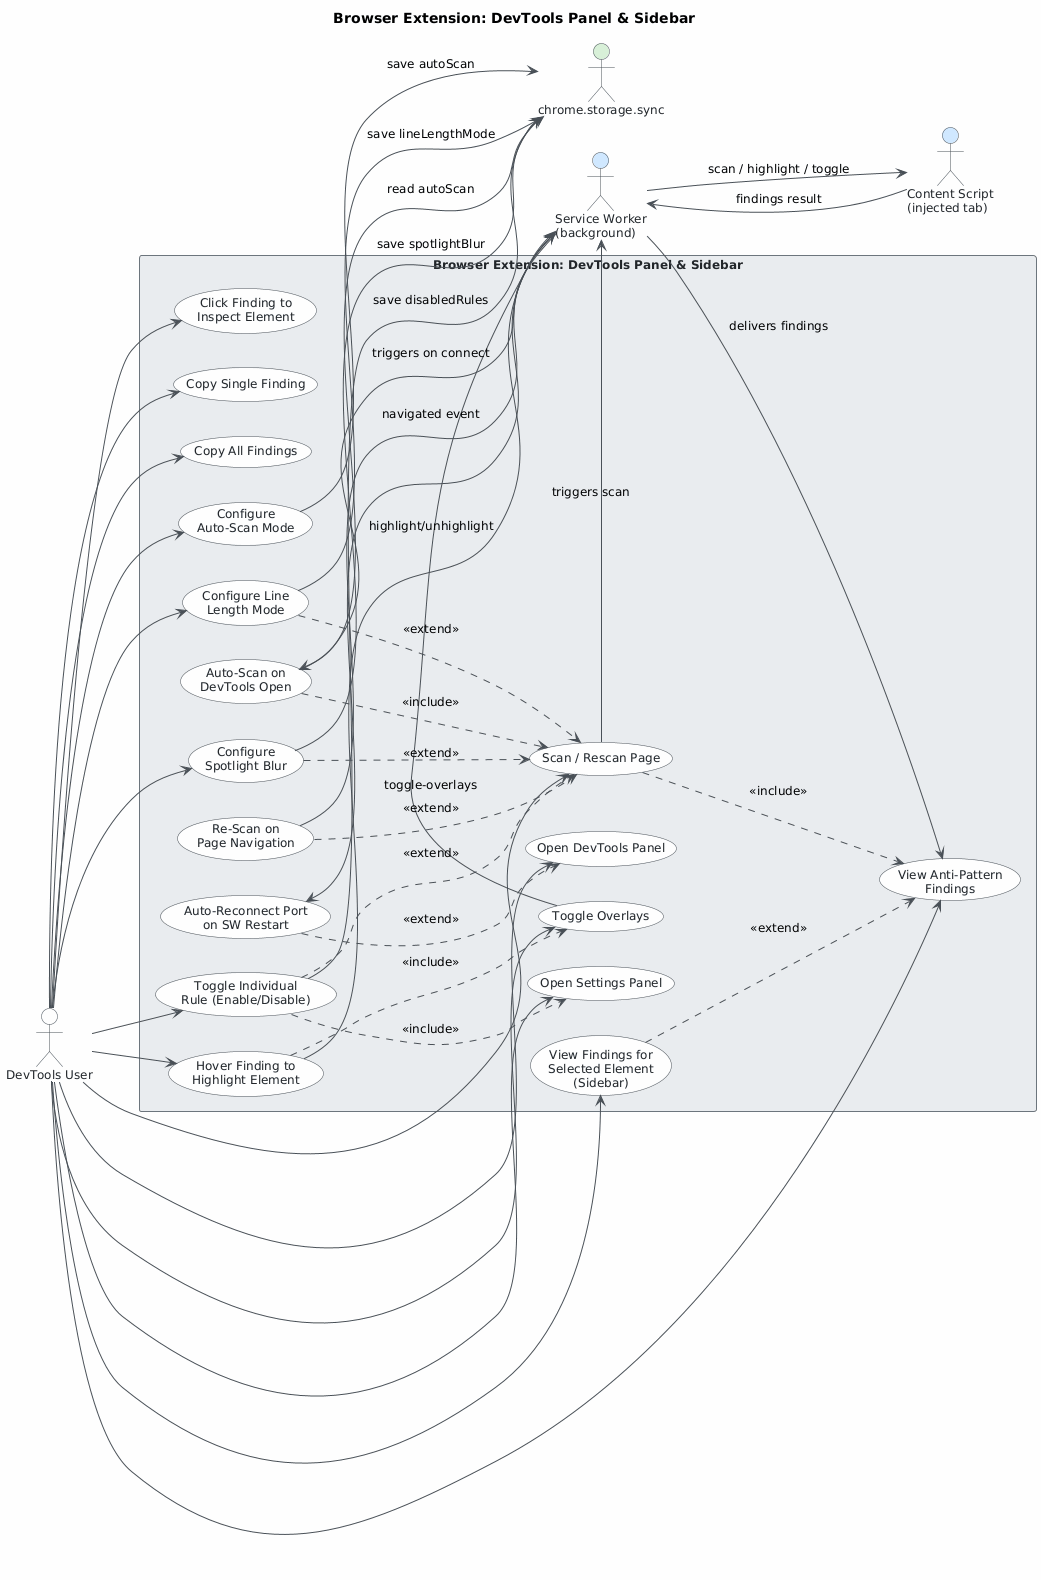

The diagram above was rendered by PlantUML. Its source (embedded in the PNG):
@startuml
skinparam classAttributeIconSize 0
skinparam shadowing false
skinparam defaultFontName "Segoe UI"
skinparam defaultFontSize 12
skinparam backgroundColor #FEFEFE
skinparam class {
    BackgroundColor #F8F9FA
    BorderColor #495057
    ArrowColor #495057
    FontColor #212529
}
skinparam package {
    BackgroundColor #E9ECEF
    BorderColor #6C757D
}
skinparam actor {
    BackgroundColor #F8F9FA
    BorderColor #495057
    FontColor #212529
}
skinparam usecase {
    BackgroundColor #F8F9FA
    BorderColor #495057
    FontColor #212529
    ArrowColor #495057
}
skinparam rectangle {
    BackgroundColor #E9ECEF
    BorderColor #6C757D
    FontColor #212529
}
skinparam ArrowColor #495057

title Browser Extension: DevTools Panel & Sidebar

left to right direction

' ── Primary Actor ──────────────────────────────────────────
actor "DevTools User" as DevUser

' ── Secondary / External Actors ────────────────────────────
actor "Service Worker\n(background)" as SW #D0E8FF
actor "Content Script\n(injected tab)" as CS #D0E8FF
actor "chrome.storage.sync" as Storage #D8F0D8

' ── System Boundary ─────────────────────────────────────────
rectangle "Browser Extension: DevTools Panel & Sidebar" {

    ' ── Panel lifecycle ─────────────────────────────────────
    usecase "Open DevTools Panel" as UC01
    usecase "Auto-Reconnect Port\non SW Restart" as UC16

    ' ── Scanning ────────────────────────────────────────────
    usecase "Auto-Scan on\nDevTools Open" as UC02
    usecase "Scan / Rescan Page" as UC03
    usecase "Re-Scan on\nPage Navigation" as UC17

    ' ── Findings display ────────────────────────────────────
    usecase "View Anti-Pattern\nFindings" as UC04
    usecase "View Findings for\nSelected Element\n(Sidebar)" as UC15

    ' ── Element interaction ──────────────────────────────────
    usecase "Hover Finding to\nHighlight Element" as UC06
    usecase "Click Finding to\nInspect Element" as UC07
    usecase "Toggle Overlays" as UC05

    ' ── Copy ────────────────────────────────────────────────
    usecase "Copy Single Finding" as UC08
    usecase "Copy All Findings" as UC09

    ' ── Settings ────────────────────────────────────────────
    usecase "Open Settings Panel" as UC10
    usecase "Toggle Individual\nRule (Enable/Disable)" as UC11
    usecase "Configure Line\nLength Mode" as UC12
    usecase "Configure\nSpotlight Blur" as UC13
    usecase "Configure\nAuto-Scan Mode" as UC14
}

' ── DevTools User associations ──────────────────────────────
DevUser --> UC01
DevUser --> UC03
DevUser --> UC04
DevUser --> UC05
DevUser --> UC06
DevUser --> UC07
DevUser --> UC08
DevUser --> UC09
DevUser --> UC10
DevUser --> UC11
DevUser --> UC12
DevUser --> UC13
DevUser --> UC14
DevUser --> UC15

' ── Service Worker associations ─────────────────────────────
UC03 --> SW : triggers scan
UC05 --> SW : toggle-overlays
UC06 --> SW : highlight/unhighlight
UC17 --> SW : navigated event
SW --> UC04 : delivers findings
SW --> UC02 : triggers on connect
SW --> UC16

' ── Content Script associations ─────────────────────────────
SW --> CS : scan / highlight / toggle
CS --> SW : findings result

' ── Storage associations ────────────────────────────────────
UC11 --> Storage : save disabledRules
UC12 --> Storage : save lineLengthMode
UC13 --> Storage : save spotlightBlur
UC14 --> Storage : save autoScan
UC02 --> Storage : read autoScan

' ── Include relationships ────────────────────────────────────
UC02 ..> UC03 : <<include>>
UC03 ..> UC04 : <<include>>
UC06 ..> UC05 : <<include>>
UC11 ..> UC10 : <<include>>

' ── Extend relationships ─────────────────────────────────────
UC11 ..> UC03 : <<extend>>
UC12 ..> UC03 : <<extend>>
UC13 ..> UC03 : <<extend>>
UC15 ..> UC04 : <<extend>>
UC16 ..> UC01 : <<extend>>
UC17 ..> UC03 : <<extend>>
@enduml